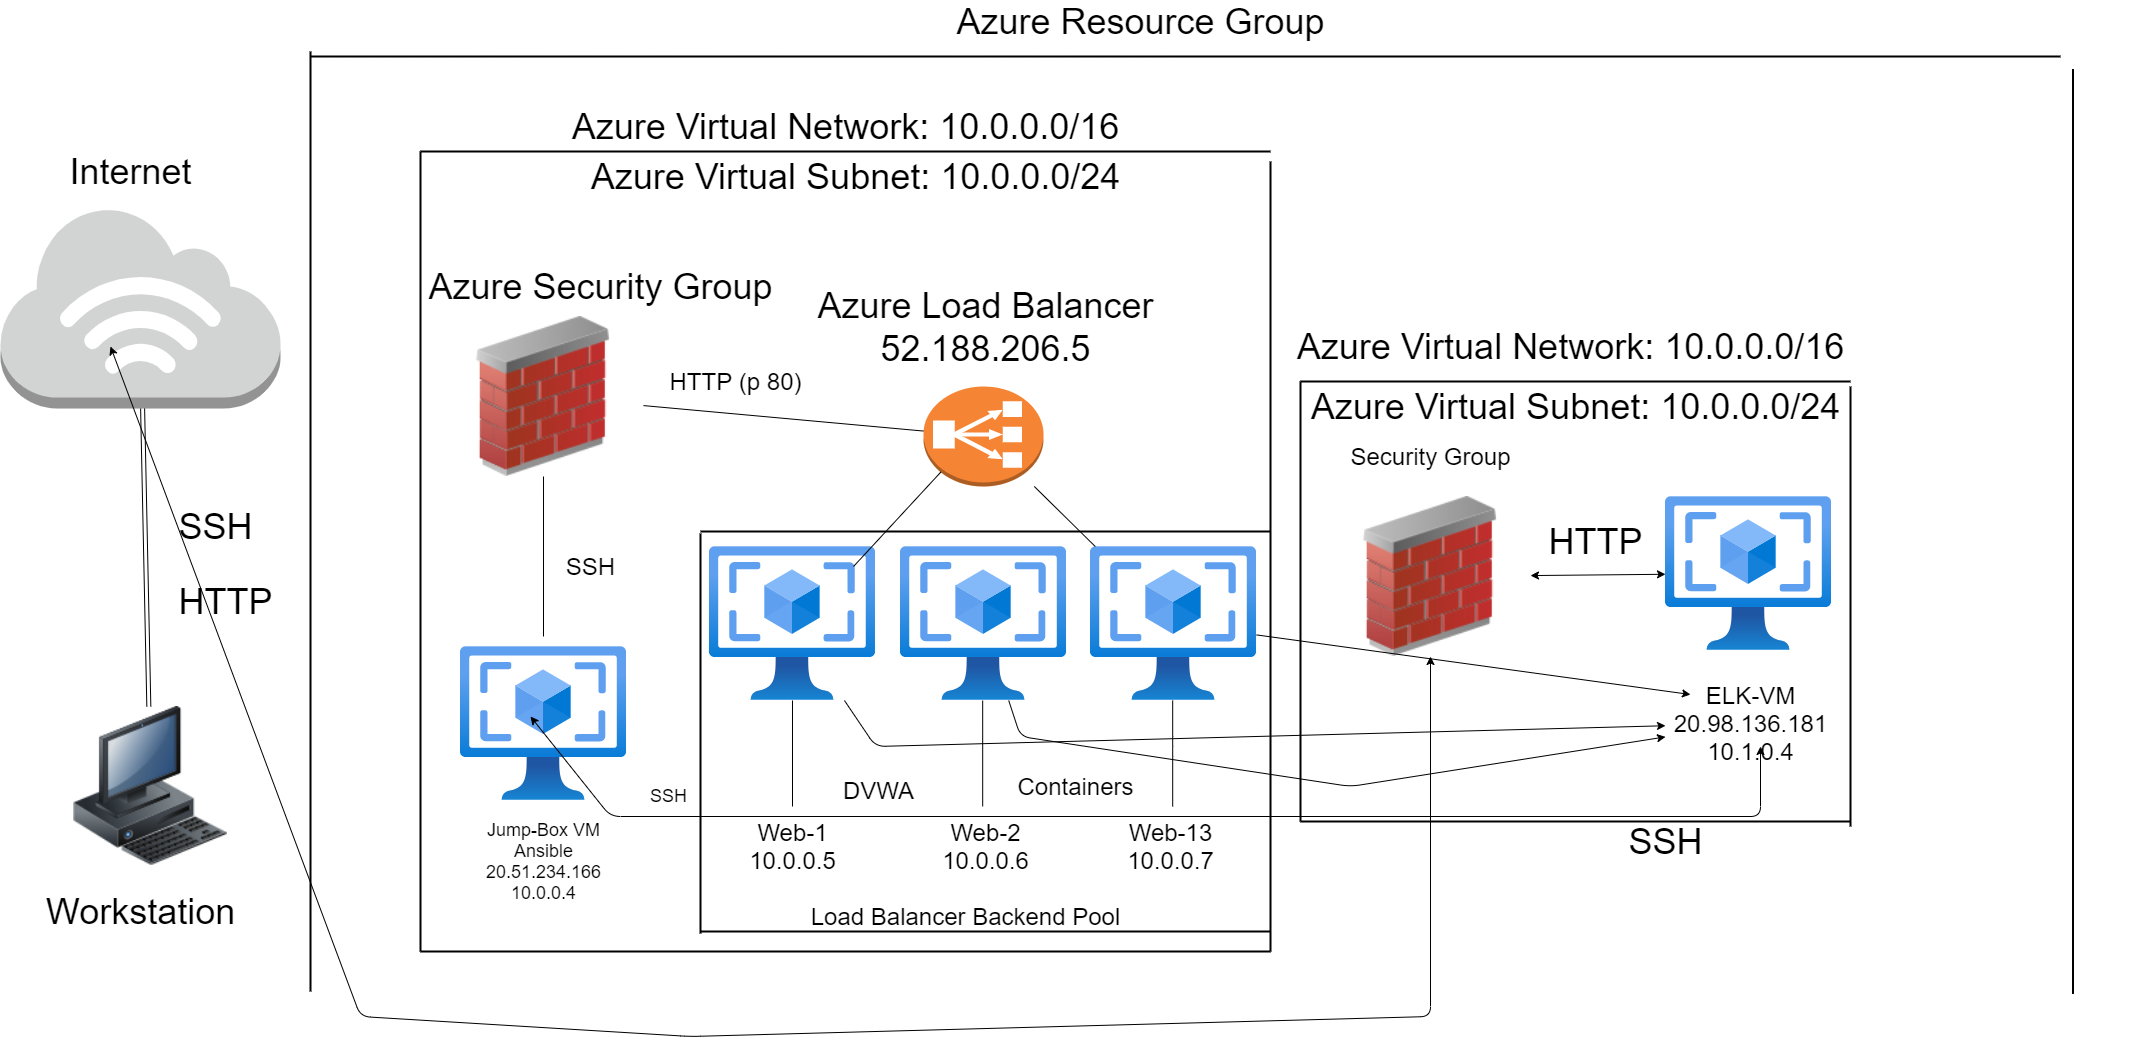

The diagram above was exported from draw.io. Its source (the exported page's mxGraphModel, read from the mxfile embedded in the PNG):
<mxGraphModel dx="1730" dy="935" grid="1" gridSize="10" guides="1" tooltips="1" connect="1" arrows="1" fold="1" page="1" pageScale="1" pageWidth="1700" pageHeight="1100" math="0" shadow="0">
  <root>
    <mxCell id="0" />
    <mxCell id="1" parent="0" />
    <mxCell id="gIZ2heiWvZk55YX61hOM-2" value="" style="line;strokeWidth=2;html=1;" vertex="1" parent="1">
      <mxGeometry x="320" y="100" width="1750" height="20" as="geometry" />
    </mxCell>
    <mxCell id="gIZ2heiWvZk55YX61hOM-4" value="" style="line;strokeWidth=2;html=1;rotation=-90;" vertex="1" parent="1">
      <mxGeometry x="-150" y="570" width="940" height="10" as="geometry" />
    </mxCell>
    <mxCell id="gIZ2heiWvZk55YX61hOM-5" value="" style="line;strokeWidth=2;html=1;rotation=-90;" vertex="1" parent="1">
      <mxGeometry x="1620" y="580" width="925" height="10" as="geometry" />
    </mxCell>
    <mxCell id="gIZ2heiWvZk55YX61hOM-6" value="" style="line;strokeWidth=2;html=1;" vertex="1" parent="1">
      <mxGeometry x="430" y="200" width="850" height="10" as="geometry" />
    </mxCell>
    <mxCell id="gIZ2heiWvZk55YX61hOM-7" value="" style="line;strokeWidth=2;html=1;" vertex="1" parent="1">
      <mxGeometry x="430" y="1000" width="850" height="10" as="geometry" />
    </mxCell>
    <mxCell id="gIZ2heiWvZk55YX61hOM-8" value="" style="line;strokeWidth=2;html=1;rotation=-90;" vertex="1" parent="1">
      <mxGeometry x="30" y="600" width="800" height="10" as="geometry" />
    </mxCell>
    <mxCell id="gIZ2heiWvZk55YX61hOM-9" value="" style="line;strokeWidth=2;html=1;rotation=-90;" vertex="1" parent="1">
      <mxGeometry x="885" y="605" width="790" height="10" as="geometry" />
    </mxCell>
    <mxCell id="gIZ2heiWvZk55YX61hOM-10" value="" style="line;strokeWidth=2;html=1;" vertex="1" parent="1">
      <mxGeometry x="1310" y="430" width="550" height="10" as="geometry" />
    </mxCell>
    <mxCell id="gIZ2heiWvZk55YX61hOM-11" value="" style="line;strokeWidth=2;html=1;" vertex="1" parent="1">
      <mxGeometry x="1310" y="870" width="550" height="10" as="geometry" />
    </mxCell>
    <mxCell id="gIZ2heiWvZk55YX61hOM-12" value="" style="line;strokeWidth=2;html=1;rotation=-90;" vertex="1" parent="1">
      <mxGeometry x="1090" y="650" width="440" height="10" as="geometry" />
    </mxCell>
    <mxCell id="gIZ2heiWvZk55YX61hOM-13" value="" style="line;strokeWidth=2;html=1;rotation=90;" vertex="1" parent="1">
      <mxGeometry x="1640" y="360" width="440" height="600" as="geometry" />
    </mxCell>
    <mxCell id="gIZ2heiWvZk55YX61hOM-14" value="" style="outlineConnect=0;dashed=0;verticalLabelPosition=bottom;verticalAlign=top;align=center;html=1;shape=mxgraph.aws3.internet_3;fillColor=#D2D3D3;gradientColor=none;" vertex="1" parent="1">
      <mxGeometry x="10" y="260" width="280" height="202" as="geometry" />
    </mxCell>
    <mxCell id="gIZ2heiWvZk55YX61hOM-15" value="" style="image;html=1;image=img/lib/clip_art/computers/Workstation_128x128.png" vertex="1" parent="1">
      <mxGeometry x="55" y="760" width="210" height="160" as="geometry" />
    </mxCell>
    <mxCell id="gIZ2heiWvZk55YX61hOM-16" value="" style="image;html=1;image=img/lib/clip_art/networking/Firewall_02_128x128.png" vertex="1" parent="1">
      <mxGeometry x="453.01" y="370" width="200" height="160" as="geometry" />
    </mxCell>
    <mxCell id="gIZ2heiWvZk55YX61hOM-17" value="" style="aspect=fixed;html=1;points=[];align=center;image;fontSize=12;image=img/lib/azure2/compute/VM_Images_Classic.svg;" vertex="1" parent="1">
      <mxGeometry x="470" y="700" width="166.03" height="154" as="geometry" />
    </mxCell>
    <mxCell id="gIZ2heiWvZk55YX61hOM-18" value="" style="aspect=fixed;html=1;points=[];align=center;image;fontSize=12;image=img/lib/azure2/compute/VM_Images_Classic.svg;" vertex="1" parent="1">
      <mxGeometry x="718.97" y="600" width="166.03" height="154" as="geometry" />
    </mxCell>
    <mxCell id="gIZ2heiWvZk55YX61hOM-19" value="" style="aspect=fixed;html=1;points=[];align=center;image;fontSize=12;image=img/lib/azure2/compute/VM_Images_Classic.svg;" vertex="1" parent="1">
      <mxGeometry x="910" y="600" width="166.03" height="154" as="geometry" />
    </mxCell>
    <mxCell id="gIZ2heiWvZk55YX61hOM-20" value="" style="aspect=fixed;html=1;points=[];align=center;image;fontSize=12;image=img/lib/azure2/compute/VM_Images_Classic.svg;" vertex="1" parent="1">
      <mxGeometry x="1100" y="600" width="166.03" height="154" as="geometry" />
    </mxCell>
    <mxCell id="gIZ2heiWvZk55YX61hOM-21" value="" style="aspect=fixed;html=1;points=[];align=center;image;fontSize=12;image=img/lib/azure2/compute/VM_Images_Classic.svg;" vertex="1" parent="1">
      <mxGeometry x="1675" y="550" width="166.03" height="154" as="geometry" />
    </mxCell>
    <mxCell id="gIZ2heiWvZk55YX61hOM-22" value="" style="image;html=1;image=img/lib/clip_art/networking/Firewall_02_128x128.png" vertex="1" parent="1">
      <mxGeometry x="1340" y="550" width="200" height="160" as="geometry" />
    </mxCell>
    <mxCell id="gIZ2heiWvZk55YX61hOM-23" value="" style="outlineConnect=0;dashed=0;verticalLabelPosition=bottom;verticalAlign=top;align=center;html=1;shape=mxgraph.aws3.classic_load_balancer;fillColor=#F58534;gradientColor=none;" vertex="1" parent="1">
      <mxGeometry x="933.01" y="440" width="120" height="100" as="geometry" />
    </mxCell>
    <mxCell id="gIZ2heiWvZk55YX61hOM-24" value="" style="line;strokeWidth=2;html=1;" vertex="1" parent="1">
      <mxGeometry x="710" y="580" width="570" height="10" as="geometry" />
    </mxCell>
    <mxCell id="gIZ2heiWvZk55YX61hOM-25" value="" style="line;strokeWidth=2;html=1;" vertex="1" parent="1">
      <mxGeometry x="710" y="980" width="570" height="10" as="geometry" />
    </mxCell>
    <mxCell id="gIZ2heiWvZk55YX61hOM-26" value="" style="line;strokeWidth=2;html=1;rotation=-90;" vertex="1" parent="1">
      <mxGeometry x="510" y="782" width="400" height="10" as="geometry" />
    </mxCell>
    <mxCell id="gIZ2heiWvZk55YX61hOM-27" value="&lt;font style=&quot;font-size: 36px&quot;&gt;Internet&lt;/font&gt;" style="text;html=1;align=center;verticalAlign=middle;resizable=0;points=[];autosize=1;strokeColor=none;fontSize=31;" vertex="1" parent="1">
      <mxGeometry x="70" y="210" width="140" height="30" as="geometry" />
    </mxCell>
    <mxCell id="gIZ2heiWvZk55YX61hOM-28" value="&lt;font style=&quot;font-size: 36px&quot;&gt;Workstation&lt;/font&gt;" style="text;html=1;align=center;verticalAlign=middle;resizable=0;points=[];autosize=1;strokeColor=none;fontSize=31;" vertex="1" parent="1">
      <mxGeometry x="50" y="945" width="200" height="40" as="geometry" />
    </mxCell>
    <mxCell id="gIZ2heiWvZk55YX61hOM-29" value="&lt;font style=&quot;font-size: 36px&quot;&gt;HTTP&lt;/font&gt;" style="text;html=1;align=center;verticalAlign=middle;resizable=0;points=[];autosize=1;strokeColor=none;fontSize=31;" vertex="1" parent="1">
      <mxGeometry x="180" y="635" width="110" height="40" as="geometry" />
    </mxCell>
    <mxCell id="gIZ2heiWvZk55YX61hOM-30" value="&lt;font style=&quot;font-size: 36px&quot;&gt;SSH&lt;/font&gt;" style="text;html=1;align=center;verticalAlign=middle;resizable=0;points=[];autosize=1;strokeColor=none;fontSize=31;" vertex="1" parent="1">
      <mxGeometry x="180" y="560" width="90" height="40" as="geometry" />
    </mxCell>
    <mxCell id="gIZ2heiWvZk55YX61hOM-32" value="&lt;font style=&quot;font-size: 36px&quot;&gt;Azure Resource Group&lt;/font&gt;" style="text;html=1;align=center;verticalAlign=middle;resizable=0;points=[];autosize=1;strokeColor=none;fontSize=31;" vertex="1" parent="1">
      <mxGeometry x="960" y="55" width="380" height="40" as="geometry" />
    </mxCell>
    <mxCell id="gIZ2heiWvZk55YX61hOM-33" value="&lt;font style=&quot;font-size: 36px&quot;&gt;Azure Virtual Network: 10.0.0.0/16&lt;/font&gt;" style="text;html=1;align=center;verticalAlign=middle;resizable=0;points=[];autosize=1;strokeColor=none;fontSize=31;" vertex="1" parent="1">
      <mxGeometry x="575" y="160" width="560" height="40" as="geometry" />
    </mxCell>
    <mxCell id="gIZ2heiWvZk55YX61hOM-34" value="&lt;font style=&quot;font-size: 36px&quot;&gt;Azure Virtual Subnet: 10.0.0.0/24&lt;/font&gt;" style="text;html=1;align=center;verticalAlign=middle;resizable=0;points=[];autosize=1;strokeColor=none;fontSize=31;" vertex="1" parent="1">
      <mxGeometry x="590" y="210" width="550" height="40" as="geometry" />
    </mxCell>
    <mxCell id="gIZ2heiWvZk55YX61hOM-35" value="&lt;font style=&quot;font-size: 36px&quot;&gt;Azure Load Balancer&lt;br&gt;52.188.206.5&lt;br&gt;&lt;/font&gt;" style="text;html=1;align=center;verticalAlign=middle;resizable=0;points=[];autosize=1;strokeColor=none;fontSize=31;" vertex="1" parent="1">
      <mxGeometry x="820" y="340" width="350" height="80" as="geometry" />
    </mxCell>
    <mxCell id="gIZ2heiWvZk55YX61hOM-36" value="&lt;font style=&quot;font-size: 36px&quot;&gt;Azure Security Group&lt;/font&gt;" style="text;html=1;align=center;verticalAlign=middle;resizable=0;points=[];autosize=1;strokeColor=none;fontSize=31;" vertex="1" parent="1">
      <mxGeometry x="430" y="320" width="360" height="40" as="geometry" />
    </mxCell>
    <mxCell id="gIZ2heiWvZk55YX61hOM-37" value="&lt;font style=&quot;font-size: 18px&quot;&gt;Jump-Box VM&lt;br&gt;Ansible&lt;br&gt;20.51.234.166&lt;br&gt;10.0.0.4&lt;br&gt;&lt;/font&gt;" style="text;html=1;align=center;verticalAlign=middle;resizable=0;points=[];autosize=1;strokeColor=none;" vertex="1" parent="1">
      <mxGeometry x="488.01" y="880" width="130" height="70" as="geometry" />
    </mxCell>
    <mxCell id="gIZ2heiWvZk55YX61hOM-38" value="&lt;font&gt;&lt;font style=&quot;font-size: 24px&quot;&gt;Web-1&lt;br&gt;10.0.0.5&lt;/font&gt;&lt;br&gt;&lt;/font&gt;" style="text;html=1;align=center;verticalAlign=middle;resizable=0;points=[];autosize=1;strokeColor=none;" vertex="1" parent="1">
      <mxGeometry x="751.99" y="880" width="100" height="40" as="geometry" />
    </mxCell>
    <mxCell id="gIZ2heiWvZk55YX61hOM-39" value="&lt;font&gt;&lt;font style=&quot;font-size: 24px&quot;&gt;Web-2&lt;br&gt;10.0.0.6&lt;/font&gt;&lt;br&gt;&lt;/font&gt;" style="text;html=1;align=center;verticalAlign=middle;resizable=0;points=[];autosize=1;strokeColor=none;" vertex="1" parent="1">
      <mxGeometry x="945" y="880" width="100" height="40" as="geometry" />
    </mxCell>
    <mxCell id="gIZ2heiWvZk55YX61hOM-40" value="&lt;font&gt;&lt;font style=&quot;font-size: 24px&quot;&gt;Web-13&lt;br&gt;10.0.0.7&lt;/font&gt;&lt;br&gt;&lt;/font&gt;" style="text;html=1;align=center;verticalAlign=middle;resizable=0;points=[];autosize=1;strokeColor=none;" vertex="1" parent="1">
      <mxGeometry x="1130" y="880" width="100" height="40" as="geometry" />
    </mxCell>
    <mxCell id="gIZ2heiWvZk55YX61hOM-41" value="&lt;font style=&quot;font-size: 24px&quot;&gt;Security Group&lt;/font&gt;" style="text;html=1;align=center;verticalAlign=middle;resizable=0;points=[];autosize=1;strokeColor=none;" vertex="1" parent="1">
      <mxGeometry x="1350" y="500" width="180" height="20" as="geometry" />
    </mxCell>
    <mxCell id="gIZ2heiWvZk55YX61hOM-42" value="&lt;font style=&quot;font-size: 24px&quot;&gt;ELK-VM&lt;br&gt;20.98.136.181&lt;br&gt;10.1.0.4&lt;/font&gt;" style="text;html=1;align=center;verticalAlign=middle;resizable=0;points=[];autosize=1;strokeColor=none;" vertex="1" parent="1">
      <mxGeometry x="1675" y="747" width="170" height="60" as="geometry" />
    </mxCell>
    <mxCell id="gIZ2heiWvZk55YX61hOM-43" value="&lt;font style=&quot;font-size: 24px&quot;&gt;Load Balancer Backend Pool&lt;/font&gt;" style="text;html=1;align=center;verticalAlign=middle;resizable=0;points=[];autosize=1;strokeColor=none;" vertex="1" parent="1">
      <mxGeometry x="810" y="960" width="330" height="20" as="geometry" />
    </mxCell>
    <mxCell id="gIZ2heiWvZk55YX61hOM-48" style="edgeStyle=orthogonalEdgeStyle;rounded=0;orthogonalLoop=1;jettySize=auto;html=1;exitX=0.5;exitY=1;exitDx=0;exitDy=0;exitPerimeter=0;" edge="1" parent="1" source="gIZ2heiWvZk55YX61hOM-14" target="gIZ2heiWvZk55YX61hOM-14">
      <mxGeometry relative="1" as="geometry" />
    </mxCell>
    <mxCell id="gIZ2heiWvZk55YX61hOM-64" value="" style="shape=link;html=1;" edge="1" parent="1" source="gIZ2heiWvZk55YX61hOM-14" target="gIZ2heiWvZk55YX61hOM-15">
      <mxGeometry width="100" relative="1" as="geometry">
        <mxPoint x="110" y="390" as="sourcePoint" />
        <mxPoint x="210" y="390" as="targetPoint" />
      </mxGeometry>
    </mxCell>
    <mxCell id="gIZ2heiWvZk55YX61hOM-68" value="" style="endArrow=classic;startArrow=classic;html=1;" edge="1" parent="1" target="gIZ2heiWvZk55YX61hOM-22">
      <mxGeometry width="50" height="50" relative="1" as="geometry">
        <mxPoint x="120" y="400" as="sourcePoint" />
        <mxPoint x="170" y="350" as="targetPoint" />
        <Array as="points">
          <mxPoint x="370" y="1070" />
          <mxPoint x="700" y="1090" />
          <mxPoint x="1440" y="1070" />
        </Array>
      </mxGeometry>
    </mxCell>
    <mxCell id="gIZ2heiWvZk55YX61hOM-70" value="" style="endArrow=classic;startArrow=classic;html=1;" edge="1" parent="1" source="gIZ2heiWvZk55YX61hOM-22" target="gIZ2heiWvZk55YX61hOM-21">
      <mxGeometry width="50" height="50" relative="1" as="geometry">
        <mxPoint x="1450" y="660" as="sourcePoint" />
        <mxPoint x="1500" y="610" as="targetPoint" />
      </mxGeometry>
    </mxCell>
    <mxCell id="gIZ2heiWvZk55YX61hOM-71" value="&lt;font style=&quot;font-size: 36px&quot;&gt;HTTP&lt;/font&gt;" style="text;html=1;align=center;verticalAlign=middle;resizable=0;points=[];autosize=1;strokeColor=none;" vertex="1" parent="1">
      <mxGeometry x="1550" y="580" width="110" height="30" as="geometry" />
    </mxCell>
    <mxCell id="gIZ2heiWvZk55YX61hOM-72" value="&lt;font style=&quot;font-size: 36px&quot;&gt;Azure Virtual Network: 10.0.0.0/16&lt;/font&gt;" style="text;html=1;align=center;verticalAlign=middle;resizable=0;points=[];autosize=1;strokeColor=none;fontSize=31;" vertex="1" parent="1">
      <mxGeometry x="1300" y="380" width="560" height="40" as="geometry" />
    </mxCell>
    <mxCell id="gIZ2heiWvZk55YX61hOM-73" value="&lt;font style=&quot;font-size: 36px&quot;&gt;Azure Virtual Subnet: 10.0.0.0/24&lt;/font&gt;" style="text;html=1;align=center;verticalAlign=middle;resizable=0;points=[];autosize=1;strokeColor=none;fontSize=31;" vertex="1" parent="1">
      <mxGeometry x="1310" y="440" width="550" height="40" as="geometry" />
    </mxCell>
    <mxCell id="gIZ2heiWvZk55YX61hOM-75" value="" style="endArrow=classic;startArrow=classic;html=1;" edge="1" parent="1">
      <mxGeometry width="50" height="50" relative="1" as="geometry">
        <mxPoint x="540" y="770.0000000000002" as="sourcePoint" />
        <mxPoint x="1770" y="800" as="targetPoint" />
        <Array as="points">
          <mxPoint x="620" y="870" />
          <mxPoint x="1770" y="870" />
        </Array>
      </mxGeometry>
    </mxCell>
    <mxCell id="gIZ2heiWvZk55YX61hOM-76" value="&lt;font style=&quot;font-size: 36px&quot;&gt;SSH&lt;/font&gt;" style="text;html=1;align=center;verticalAlign=middle;resizable=0;points=[];autosize=1;strokeColor=none;" vertex="1" parent="1">
      <mxGeometry x="1630" y="880" width="90" height="30" as="geometry" />
    </mxCell>
    <mxCell id="gIZ2heiWvZk55YX61hOM-77" value="&lt;font style=&quot;font-size: 18px&quot;&gt;SSH&lt;/font&gt;" style="text;html=1;align=center;verticalAlign=middle;resizable=0;points=[];autosize=1;strokeColor=none;" vertex="1" parent="1">
      <mxGeometry x="653.01" y="840" width="50" height="20" as="geometry" />
    </mxCell>
    <mxCell id="gIZ2heiWvZk55YX61hOM-78" value="" style="endArrow=none;html=1;" edge="1" parent="1" target="gIZ2heiWvZk55YX61hOM-18">
      <mxGeometry width="50" height="50" relative="1" as="geometry">
        <mxPoint x="802" y="860" as="sourcePoint" />
        <mxPoint x="990" y="810" as="targetPoint" />
      </mxGeometry>
    </mxCell>
    <mxCell id="gIZ2heiWvZk55YX61hOM-79" value="" style="endArrow=none;html=1;" edge="1" parent="1">
      <mxGeometry width="50" height="50" relative="1" as="geometry">
        <mxPoint x="992.19" y="860" as="sourcePoint" />
        <mxPoint x="992.18131147541" y="754.0000000000005" as="targetPoint" />
      </mxGeometry>
    </mxCell>
    <mxCell id="gIZ2heiWvZk55YX61hOM-80" value="" style="endArrow=none;html=1;" edge="1" parent="1">
      <mxGeometry width="50" height="50" relative="1" as="geometry">
        <mxPoint x="1182.19" y="860" as="sourcePoint" />
        <mxPoint x="1182.18131147541" y="754.0000000000005" as="targetPoint" />
        <Array as="points">
          <mxPoint x="1182.19" y="800" />
        </Array>
      </mxGeometry>
    </mxCell>
    <mxCell id="gIZ2heiWvZk55YX61hOM-81" value="&lt;font style=&quot;font-size: 24px&quot;&gt;DVWA&lt;/font&gt;" style="text;html=1;align=center;verticalAlign=middle;resizable=0;points=[];autosize=1;strokeColor=none;" vertex="1" parent="1">
      <mxGeometry x="843.01" y="834" width="90" height="20" as="geometry" />
    </mxCell>
    <mxCell id="gIZ2heiWvZk55YX61hOM-82" value="&lt;font style=&quot;font-size: 24px&quot;&gt;Containers&lt;/font&gt;" style="text;html=1;align=center;verticalAlign=middle;resizable=0;points=[];autosize=1;strokeColor=none;" vertex="1" parent="1">
      <mxGeometry x="1020" y="830" width="130" height="20" as="geometry" />
    </mxCell>
    <mxCell id="gIZ2heiWvZk55YX61hOM-83" value="" style="endArrow=none;html=1;" edge="1" parent="1" source="gIZ2heiWvZk55YX61hOM-16" target="gIZ2heiWvZk55YX61hOM-23">
      <mxGeometry width="50" height="50" relative="1" as="geometry">
        <mxPoint x="940" y="850" as="sourcePoint" />
        <mxPoint x="990" y="800" as="targetPoint" />
      </mxGeometry>
    </mxCell>
    <mxCell id="gIZ2heiWvZk55YX61hOM-84" value="&lt;font style=&quot;font-size: 24px&quot;&gt;HTTP (p 80)&lt;/font&gt;" style="text;html=1;align=center;verticalAlign=middle;resizable=0;points=[];autosize=1;strokeColor=none;" vertex="1" parent="1">
      <mxGeometry x="670" y="425" width="150" height="20" as="geometry" />
    </mxCell>
    <mxCell id="gIZ2heiWvZk55YX61hOM-85" value="" style="endArrow=none;html=1;" edge="1" parent="1" target="gIZ2heiWvZk55YX61hOM-16">
      <mxGeometry width="50" height="50" relative="1" as="geometry">
        <mxPoint x="553" y="690" as="sourcePoint" />
        <mxPoint x="990" y="790" as="targetPoint" />
      </mxGeometry>
    </mxCell>
    <mxCell id="gIZ2heiWvZk55YX61hOM-86" value="&lt;font style=&quot;font-size: 24px&quot;&gt;SSH&lt;/font&gt;" style="text;html=1;align=center;verticalAlign=middle;resizable=0;points=[];autosize=1;strokeColor=none;" vertex="1" parent="1">
      <mxGeometry x="570" y="610" width="60" height="20" as="geometry" />
    </mxCell>
    <mxCell id="gIZ2heiWvZk55YX61hOM-87" value="" style="endArrow=none;html=1;entryX=0.145;entryY=0.855;entryDx=0;entryDy=0;entryPerimeter=0;" edge="1" parent="1" target="gIZ2heiWvZk55YX61hOM-23">
      <mxGeometry width="50" height="50" relative="1" as="geometry">
        <mxPoint x="863.01" y="620" as="sourcePoint" />
        <mxPoint x="913.01" y="570" as="targetPoint" />
      </mxGeometry>
    </mxCell>
    <mxCell id="gIZ2heiWvZk55YX61hOM-88" value="" style="endArrow=none;html=1;" edge="1" parent="1" source="gIZ2heiWvZk55YX61hOM-20" target="gIZ2heiWvZk55YX61hOM-23">
      <mxGeometry width="50" height="50" relative="1" as="geometry">
        <mxPoint x="940" y="840" as="sourcePoint" />
        <mxPoint x="990" y="790" as="targetPoint" />
      </mxGeometry>
    </mxCell>
    <mxCell id="gIZ2heiWvZk55YX61hOM-89" value="" style="endArrow=classic;html=1;" edge="1" parent="1" source="gIZ2heiWvZk55YX61hOM-18" target="gIZ2heiWvZk55YX61hOM-42">
      <mxGeometry width="50" height="50" relative="1" as="geometry">
        <mxPoint x="940" y="840" as="sourcePoint" />
        <mxPoint x="990" y="790" as="targetPoint" />
        <Array as="points">
          <mxPoint x="885" y="800" />
        </Array>
      </mxGeometry>
    </mxCell>
    <mxCell id="gIZ2heiWvZk55YX61hOM-90" value="" style="endArrow=classic;html=1;" edge="1" parent="1" source="gIZ2heiWvZk55YX61hOM-19" target="gIZ2heiWvZk55YX61hOM-42">
      <mxGeometry width="50" height="50" relative="1" as="geometry">
        <mxPoint x="940" y="840" as="sourcePoint" />
        <mxPoint x="990" y="790" as="targetPoint" />
        <Array as="points">
          <mxPoint x="1030" y="790" />
          <mxPoint x="1360" y="840" />
        </Array>
      </mxGeometry>
    </mxCell>
    <mxCell id="gIZ2heiWvZk55YX61hOM-91" value="" style="endArrow=classic;html=1;entryX=0.147;entryY=0.017;entryDx=0;entryDy=0;entryPerimeter=0;" edge="1" parent="1" source="gIZ2heiWvZk55YX61hOM-20" target="gIZ2heiWvZk55YX61hOM-42">
      <mxGeometry width="50" height="50" relative="1" as="geometry">
        <mxPoint x="940" y="840" as="sourcePoint" />
        <mxPoint x="990" y="790" as="targetPoint" />
      </mxGeometry>
    </mxCell>
  </root>
</mxGraphModel>